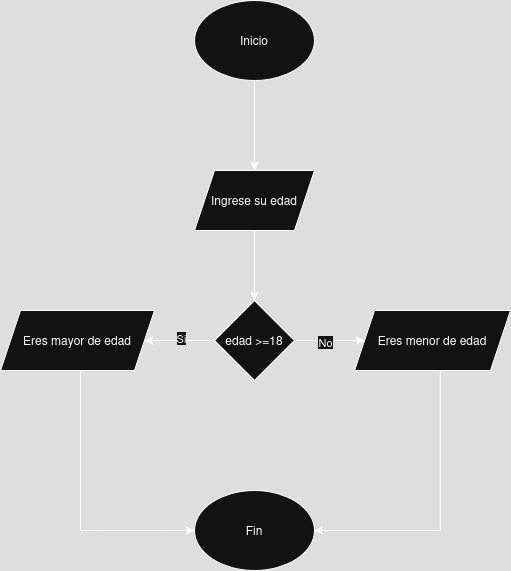

The diagram above was exported from draw.io. Its source (the exported page's mxGraphModel, read from the mxfile embedded in the PNG):
<mxGraphModel dx="1362" dy="795" grid="1" gridSize="10" guides="1" tooltips="1" connect="1" arrows="1" fold="1" page="1" pageScale="1" pageWidth="827" pageHeight="1169" math="0" shadow="0">
  <root>
    <mxCell id="0" />
    <mxCell id="1" parent="0" />
    <mxCell id="TCebJML53Ujptqzbc2ou-5" value="" style="edgeStyle=orthogonalEdgeStyle;rounded=0;orthogonalLoop=1;jettySize=auto;html=1;" edge="1" parent="1" source="TCebJML53Ujptqzbc2ou-1" target="TCebJML53Ujptqzbc2ou-4">
      <mxGeometry relative="1" as="geometry" />
    </mxCell>
    <mxCell id="TCebJML53Ujptqzbc2ou-1" value="Inicio" style="ellipse;whiteSpace=wrap;html=1;" vertex="1" parent="1">
      <mxGeometry x="354" y="90" width="120" height="80" as="geometry" />
    </mxCell>
    <mxCell id="TCebJML53Ujptqzbc2ou-9" value="" style="edgeStyle=orthogonalEdgeStyle;rounded=0;orthogonalLoop=1;jettySize=auto;html=1;" edge="1" parent="1" source="TCebJML53Ujptqzbc2ou-4" target="TCebJML53Ujptqzbc2ou-8">
      <mxGeometry relative="1" as="geometry" />
    </mxCell>
    <mxCell id="TCebJML53Ujptqzbc2ou-4" value="Ingrese su edad" style="shape=parallelogram;perimeter=parallelogramPerimeter;whiteSpace=wrap;html=1;fixedSize=1;" vertex="1" parent="1">
      <mxGeometry x="354" y="260" width="120" height="60" as="geometry" />
    </mxCell>
    <mxCell id="TCebJML53Ujptqzbc2ou-11" value="" style="edgeStyle=orthogonalEdgeStyle;rounded=0;orthogonalLoop=1;jettySize=auto;html=1;" edge="1" parent="1" source="TCebJML53Ujptqzbc2ou-8" target="TCebJML53Ujptqzbc2ou-10">
      <mxGeometry relative="1" as="geometry" />
    </mxCell>
    <mxCell id="TCebJML53Ujptqzbc2ou-15" value="No" style="edgeLabel;html=1;align=center;verticalAlign=middle;resizable=0;points=[];" vertex="1" connectable="0" parent="TCebJML53Ujptqzbc2ou-11">
      <mxGeometry x="-0.1429" y="-1" relative="1" as="geometry">
        <mxPoint as="offset" />
      </mxGeometry>
    </mxCell>
    <mxCell id="TCebJML53Ujptqzbc2ou-13" value="" style="edgeStyle=orthogonalEdgeStyle;rounded=0;orthogonalLoop=1;jettySize=auto;html=1;" edge="1" parent="1" source="TCebJML53Ujptqzbc2ou-8" target="TCebJML53Ujptqzbc2ou-12">
      <mxGeometry relative="1" as="geometry" />
    </mxCell>
    <mxCell id="TCebJML53Ujptqzbc2ou-14" value="Si" style="edgeLabel;html=1;align=center;verticalAlign=middle;resizable=0;points=[];" vertex="1" connectable="0" parent="TCebJML53Ujptqzbc2ou-13">
      <mxGeometry x="-0.0286" y="-3" relative="1" as="geometry">
        <mxPoint as="offset" />
      </mxGeometry>
    </mxCell>
    <mxCell id="TCebJML53Ujptqzbc2ou-8" value="edad &amp;gt;=18" style="rhombus;whiteSpace=wrap;html=1;" vertex="1" parent="1">
      <mxGeometry x="374" y="390" width="80" height="80" as="geometry" />
    </mxCell>
    <mxCell id="TCebJML53Ujptqzbc2ou-20" style="edgeStyle=orthogonalEdgeStyle;rounded=0;orthogonalLoop=1;jettySize=auto;html=1;entryX=1;entryY=0.5;entryDx=0;entryDy=0;" edge="1" parent="1" source="TCebJML53Ujptqzbc2ou-10" target="TCebJML53Ujptqzbc2ou-16">
      <mxGeometry relative="1" as="geometry">
        <Array as="points">
          <mxPoint x="600" y="620" />
        </Array>
      </mxGeometry>
    </mxCell>
    <mxCell id="TCebJML53Ujptqzbc2ou-10" value="Eres menor de edad " style="shape=parallelogram;perimeter=parallelogramPerimeter;whiteSpace=wrap;html=1;fixedSize=1;" vertex="1" parent="1">
      <mxGeometry x="514" y="400" width="156" height="60" as="geometry" />
    </mxCell>
    <mxCell id="TCebJML53Ujptqzbc2ou-19" style="edgeStyle=orthogonalEdgeStyle;rounded=0;orthogonalLoop=1;jettySize=auto;html=1;entryX=0;entryY=0.5;entryDx=0;entryDy=0;" edge="1" parent="1" source="TCebJML53Ujptqzbc2ou-12" target="TCebJML53Ujptqzbc2ou-16">
      <mxGeometry relative="1" as="geometry">
        <Array as="points">
          <mxPoint x="240" y="620" />
        </Array>
      </mxGeometry>
    </mxCell>
    <mxCell id="TCebJML53Ujptqzbc2ou-12" value="Eres mayor de edad" style="shape=parallelogram;perimeter=parallelogramPerimeter;whiteSpace=wrap;html=1;fixedSize=1;" vertex="1" parent="1">
      <mxGeometry x="160" y="400" width="154" height="60" as="geometry" />
    </mxCell>
    <mxCell id="TCebJML53Ujptqzbc2ou-16" value="Fin" style="ellipse;whiteSpace=wrap;html=1;" vertex="1" parent="1">
      <mxGeometry x="354" y="580" width="120" height="80" as="geometry" />
    </mxCell>
  </root>
</mxGraphModel>